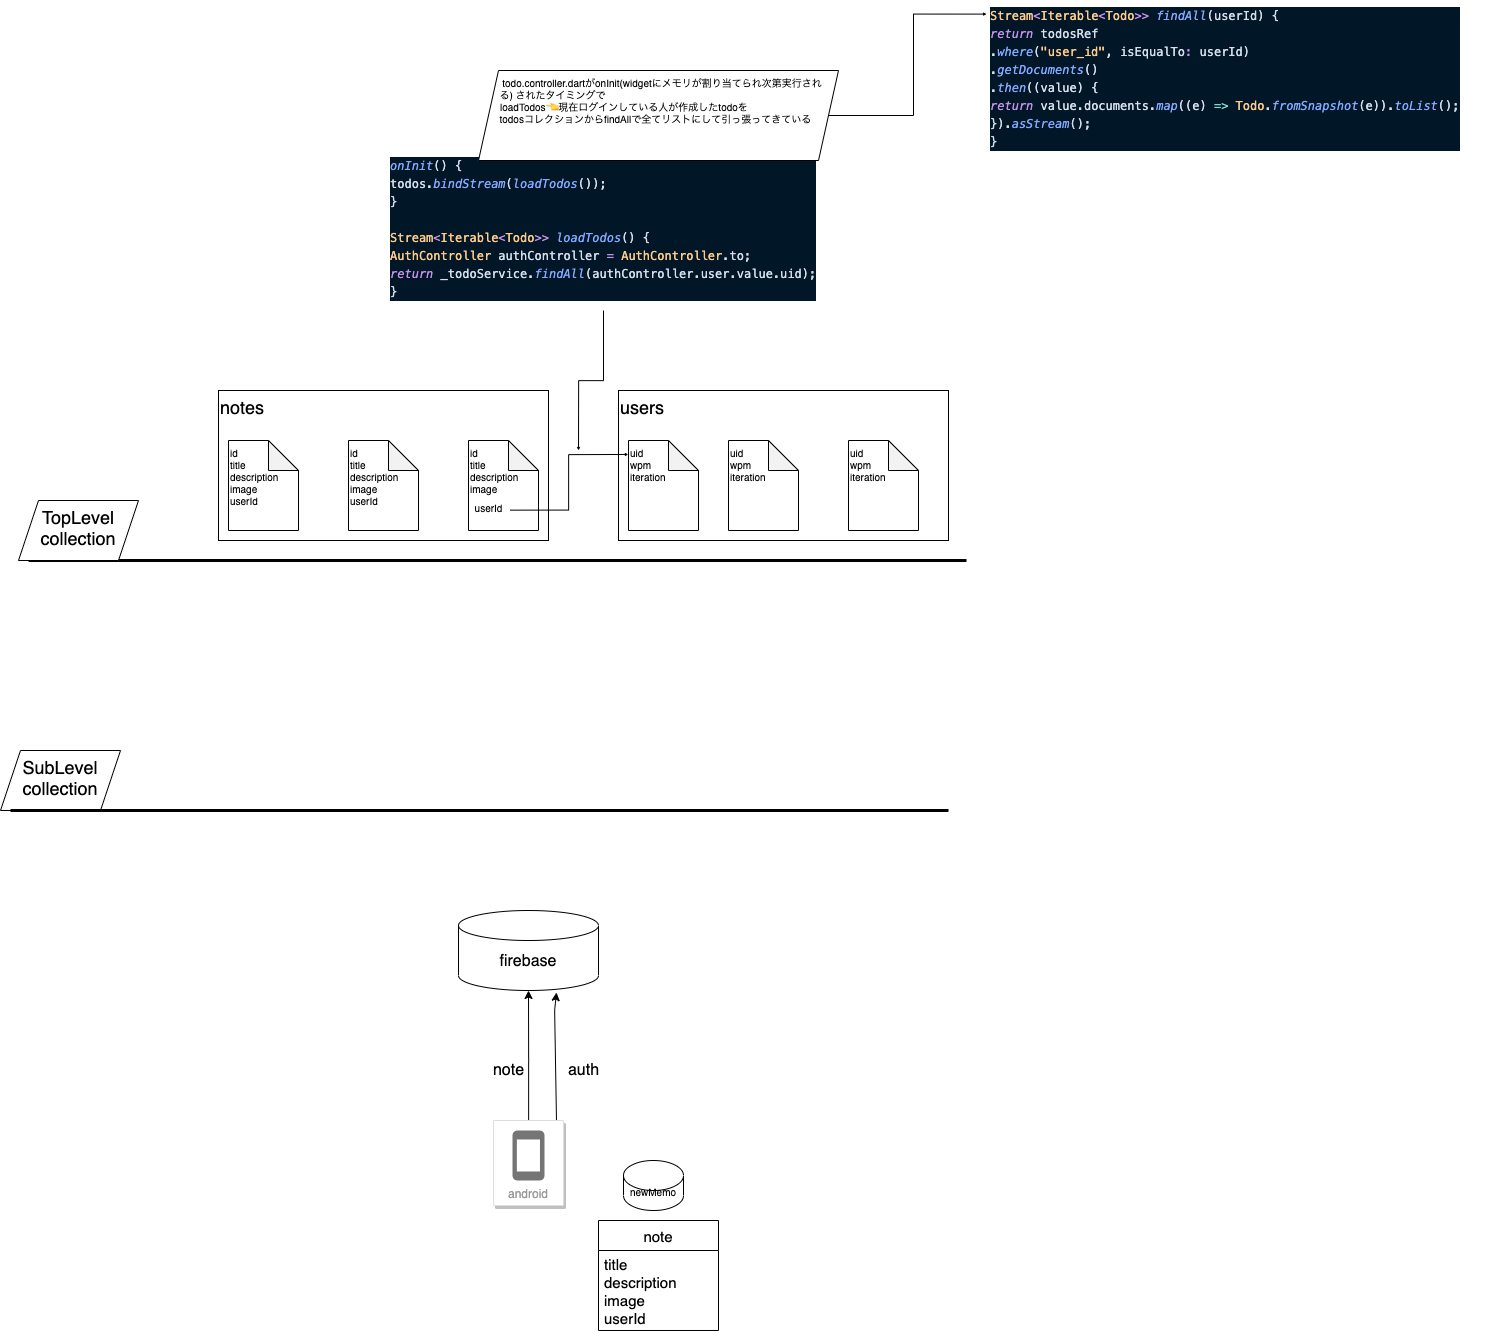

The diagram above was exported from draw.io. Its source (the exported page's mxGraphModel, read from the mxfile embedded in the PNG):
<mxGraphModel dx="2575" dy="2607" grid="1" gridSize="10" guides="1" tooltips="1" connect="1" arrows="1" fold="1" page="1" pageScale="1" pageWidth="1169" pageHeight="827" background="none" math="0" shadow="0">
  <root>
    <mxCell id="0" />
    <mxCell id="1" parent="0" />
    <mxCell id="emYY0f3SrbCUrByF5sMa-20" value="&lt;font style=&quot;font-size: 18px&quot;&gt;notes&lt;/font&gt;" style="rounded=0;whiteSpace=wrap;html=1;fontSize=7;align=left;verticalAlign=top;" vertex="1" parent="1">
      <mxGeometry x="150" y="80" width="330" height="150" as="geometry" />
    </mxCell>
    <mxCell id="RN1qTLV25iDq-wKUamNw-29" style="edgeStyle=orthogonalEdgeStyle;rounded=0;orthogonalLoop=1;jettySize=auto;html=1;entryX=0.5;entryY=1;entryDx=0;entryDy=0;entryPerimeter=0;fontSize=15;" parent="1" source="6" target="RN1qTLV25iDq-wKUamNw-26" edge="1">
      <mxGeometry relative="1" as="geometry">
        <Array as="points">
          <mxPoint x="460" y="750" />
          <mxPoint x="460" y="750" />
        </Array>
      </mxGeometry>
    </mxCell>
    <mxCell id="emYY0f3SrbCUrByF5sMa-17" style="edgeStyle=orthogonalEdgeStyle;rounded=0;orthogonalLoop=1;jettySize=auto;html=1;entryX=0.7;entryY=1.025;entryDx=0;entryDy=0;entryPerimeter=0;fontSize=16;exitX=0.9;exitY=0.012;exitDx=0;exitDy=0;exitPerimeter=0;" edge="1" parent="1" source="6" target="RN1qTLV25iDq-wKUamNw-26">
      <mxGeometry relative="1" as="geometry">
        <Array as="points">
          <mxPoint x="486" y="811" />
          <mxPoint x="486" y="700" />
          <mxPoint x="488" y="700" />
        </Array>
      </mxGeometry>
    </mxCell>
    <mxCell id="6" value="android" style="strokeColor=#dddddd;fillColor=#ffffff;shadow=1;strokeWidth=1;rounded=1;absoluteArcSize=1;arcSize=2;labelPosition=center;verticalLabelPosition=middle;align=center;verticalAlign=bottom;spacingLeft=0;fontColor=#999999;fontSize=12;whiteSpace=wrap;spacingBottom=2;html=1;" parent="1" vertex="1">
      <mxGeometry x="425" y="810" width="70" height="85" as="geometry" />
    </mxCell>
    <mxCell id="7" value="" style="dashed=0;html=1;fillColor=#757575;strokeColor=none;shape=mxgraph.gcp2.phone;part=1;" parent="6" vertex="1">
      <mxGeometry x="0.5" width="32" height="50" relative="1" as="geometry">
        <mxPoint x="-16" y="10" as="offset" />
      </mxGeometry>
    </mxCell>
    <mxCell id="RN1qTLV25iDq-wKUamNw-26" value="firebase" style="shape=cylinder3;whiteSpace=wrap;html=1;boundedLbl=1;backgroundOutline=1;size=15;fontSize=16;align=center;" parent="1" vertex="1">
      <mxGeometry x="390" y="600" width="140" height="80" as="geometry" />
    </mxCell>
    <mxCell id="RN1qTLV25iDq-wKUamNw-28" value="&lt;font size=&quot;1&quot;&gt;newMemo&lt;/font&gt;" style="shape=cylinder3;whiteSpace=wrap;html=1;boundedLbl=1;backgroundOutline=1;size=15;fontSize=16;align=center;" parent="1" vertex="1">
      <mxGeometry x="555" y="850" width="60" height="50" as="geometry" />
    </mxCell>
    <mxCell id="RN1qTLV25iDq-wKUamNw-47" value="note" style="swimlane;fontStyle=0;childLayout=stackLayout;horizontal=1;startSize=30;horizontalStack=0;resizeParent=1;resizeParentMax=0;resizeLast=0;collapsible=1;marginBottom=0;fontSize=15;align=center;" parent="1" vertex="1">
      <mxGeometry x="530" y="910" width="120" height="110" as="geometry" />
    </mxCell>
    <mxCell id="RN1qTLV25iDq-wKUamNw-48" value="title&#10;description&#10;image&#10;userId" style="text;strokeColor=none;fillColor=none;align=left;verticalAlign=middle;spacingLeft=4;spacingRight=4;overflow=hidden;points=[[0,0.5],[1,0.5]];portConstraint=eastwest;rotatable=0;fontSize=15;" parent="RN1qTLV25iDq-wKUamNw-47" vertex="1">
      <mxGeometry y="30" width="120" height="80" as="geometry" />
    </mxCell>
    <mxCell id="emYY0f3SrbCUrByF5sMa-16" value="note" style="text;html=1;resizable=0;autosize=1;align=center;verticalAlign=middle;points=[];fillColor=none;strokeColor=none;rounded=0;fontSize=16;" vertex="1" parent="1">
      <mxGeometry x="415" y="750" width="50" height="20" as="geometry" />
    </mxCell>
    <mxCell id="emYY0f3SrbCUrByF5sMa-18" value="auth" style="text;html=1;resizable=0;autosize=1;align=center;verticalAlign=middle;points=[];fillColor=none;strokeColor=none;rounded=0;fontSize=16;" vertex="1" parent="1">
      <mxGeometry x="490" y="750" width="50" height="20" as="geometry" />
    </mxCell>
    <mxCell id="emYY0f3SrbCUrByF5sMa-19" value="id&lt;br&gt;title&lt;br&gt;description&lt;br&gt;image&lt;br&gt;userId" style="shape=note;whiteSpace=wrap;html=1;backgroundOutline=1;darkOpacity=0.05;fontSize=7;align=left;verticalAlign=top;" vertex="1" parent="1">
      <mxGeometry x="160" y="130" width="70" height="90" as="geometry" />
    </mxCell>
    <mxCell id="emYY0f3SrbCUrByF5sMa-27" value="&lt;font style=&quot;font-size: 18px&quot;&gt;users&lt;/font&gt;" style="rounded=0;whiteSpace=wrap;html=1;fontSize=7;align=left;verticalAlign=top;" vertex="1" parent="1">
      <mxGeometry x="550" y="80" width="330" height="150" as="geometry" />
    </mxCell>
    <mxCell id="emYY0f3SrbCUrByF5sMa-28" value="uid&lt;br&gt;wpm&lt;br&gt;iteration" style="shape=note;whiteSpace=wrap;html=1;backgroundOutline=1;darkOpacity=0.05;fontSize=7;align=left;verticalAlign=top;" vertex="1" parent="1">
      <mxGeometry x="560" y="130" width="70" height="90" as="geometry" />
    </mxCell>
    <mxCell id="emYY0f3SrbCUrByF5sMa-31" value="uid&lt;br&gt;wpm&lt;br&gt;iteration" style="shape=note;whiteSpace=wrap;html=1;backgroundOutline=1;darkOpacity=0.05;fontSize=7;align=left;verticalAlign=top;" vertex="1" parent="1">
      <mxGeometry x="660" y="130" width="70" height="90" as="geometry" />
    </mxCell>
    <mxCell id="emYY0f3SrbCUrByF5sMa-32" value="uid&lt;br&gt;wpm&lt;br&gt;iteration" style="shape=note;whiteSpace=wrap;html=1;backgroundOutline=1;darkOpacity=0.05;fontSize=7;align=left;verticalAlign=top;" vertex="1" parent="1">
      <mxGeometry x="780" y="130" width="70" height="90" as="geometry" />
    </mxCell>
    <mxCell id="emYY0f3SrbCUrByF5sMa-33" value="id&lt;br&gt;title&lt;br&gt;description&lt;br&gt;image&lt;br&gt;userId" style="shape=note;whiteSpace=wrap;html=1;backgroundOutline=1;darkOpacity=0.05;fontSize=7;align=left;verticalAlign=top;" vertex="1" parent="1">
      <mxGeometry x="280" y="130" width="70" height="90" as="geometry" />
    </mxCell>
    <mxCell id="emYY0f3SrbCUrByF5sMa-34" value="id&lt;br&gt;title&lt;br&gt;description&lt;br&gt;image&lt;br&gt;" style="shape=note;whiteSpace=wrap;html=1;backgroundOutline=1;darkOpacity=0.05;fontSize=7;align=left;verticalAlign=top;" vertex="1" parent="1">
      <mxGeometry x="400" y="130" width="70" height="90" as="geometry" />
    </mxCell>
    <mxCell id="emYY0f3SrbCUrByF5sMa-37" value="" style="endArrow=none;html=1;rounded=0;fontSize=18;spacing=3;strokeWidth=3;" edge="1" parent="1">
      <mxGeometry width="50" height="50" relative="1" as="geometry">
        <mxPoint x="-40" y="250" as="sourcePoint" />
        <mxPoint x="898" y="250" as="targetPoint" />
      </mxGeometry>
    </mxCell>
    <mxCell id="emYY0f3SrbCUrByF5sMa-38" value="TopLevel&lt;br&gt;collection" style="shape=parallelogram;perimeter=parallelogramPerimeter;whiteSpace=wrap;html=1;fixedSize=1;fontSize=18;align=center;verticalAlign=top;" vertex="1" parent="1">
      <mxGeometry x="-50" y="190" width="120" height="60" as="geometry" />
    </mxCell>
    <mxCell id="emYY0f3SrbCUrByF5sMa-39" value="SubLevel&lt;br&gt;collection" style="shape=parallelogram;perimeter=parallelogramPerimeter;whiteSpace=wrap;html=1;fixedSize=1;fontSize=18;align=center;verticalAlign=top;" vertex="1" parent="1">
      <mxGeometry x="-68" y="440" width="120" height="60" as="geometry" />
    </mxCell>
    <mxCell id="emYY0f3SrbCUrByF5sMa-40" value="" style="endArrow=none;html=1;rounded=0;fontSize=18;spacing=3;strokeWidth=3;" edge="1" parent="1">
      <mxGeometry width="50" height="50" relative="1" as="geometry">
        <mxPoint x="-58" y="500" as="sourcePoint" />
        <mxPoint x="880.0000000000005" y="500" as="targetPoint" />
      </mxGeometry>
    </mxCell>
    <mxCell id="emYY0f3SrbCUrByF5sMa-43" style="edgeStyle=orthogonalEdgeStyle;rounded=0;orthogonalLoop=1;jettySize=auto;html=1;entryX=-0.002;entryY=0.155;entryDx=0;entryDy=0;entryPerimeter=0;fontSize=9;startSize=1;endSize=1;strokeWidth=1;exitX=1.041;exitY=0.655;exitDx=0;exitDy=0;exitPerimeter=0;" edge="1" parent="1" source="emYY0f3SrbCUrByF5sMa-42" target="emYY0f3SrbCUrByF5sMa-28">
      <mxGeometry relative="1" as="geometry" />
    </mxCell>
    <mxCell id="emYY0f3SrbCUrByF5sMa-42" value="&lt;font style=&quot;font-size: 9px&quot;&gt;userId&lt;/font&gt;" style="text;html=1;resizable=0;autosize=1;align=center;verticalAlign=middle;points=[];fillColor=none;strokeColor=none;rounded=0;fontSize=18;" vertex="1" parent="1">
      <mxGeometry x="400" y="180" width="40" height="30" as="geometry" />
    </mxCell>
    <mxCell id="emYY0f3SrbCUrByF5sMa-46" style="edgeStyle=orthogonalEdgeStyle;rounded=0;orthogonalLoop=1;jettySize=auto;html=1;fontSize=9;startSize=1;endSize=1;strokeWidth=1;" edge="1" parent="1" source="emYY0f3SrbCUrByF5sMa-45">
      <mxGeometry relative="1" as="geometry">
        <mxPoint x="510" y="140" as="targetPoint" />
      </mxGeometry>
    </mxCell>
    <mxCell id="emYY0f3SrbCUrByF5sMa-45" value="&lt;meta charset=&quot;utf-8&quot;&gt;&lt;div style=&quot;color: rgb(214, 222, 235); background-color: rgb(1, 22, 39); font-family: menlo, monaco, &amp;quot;courier new&amp;quot;, monospace; font-weight: normal; font-size: 12px; line-height: 18px;&quot;&gt;&lt;div&gt;&lt;span style=&quot;color: #82aaff ; font-style: italic&quot;&gt;onInit&lt;/span&gt;&lt;span style=&quot;color: #d6deeb&quot;&gt;() {&lt;/span&gt;&lt;/div&gt;&lt;div&gt;&lt;span style=&quot;color: #d6deeb&quot;&gt;    todos.&lt;/span&gt;&lt;span style=&quot;color: #82aaff ; font-style: italic&quot;&gt;bindStream&lt;/span&gt;&lt;span style=&quot;color: #d6deeb&quot;&gt;(&lt;/span&gt;&lt;span style=&quot;color: #82aaff ; font-style: italic&quot;&gt;loadTodos&lt;/span&gt;&lt;span style=&quot;color: #d6deeb&quot;&gt;());&lt;/span&gt;&lt;/div&gt;&lt;div&gt;&lt;span style=&quot;color: #d6deeb&quot;&gt;  }&lt;/span&gt;&lt;/div&gt;&lt;br&gt;&lt;div&gt;&lt;span style=&quot;color: #d6deeb&quot;&gt;  &lt;/span&gt;&lt;span style=&quot;color: #ffcb8b&quot;&gt;Stream&lt;/span&gt;&lt;span style=&quot;color: #c792ea&quot;&gt;&amp;lt;&lt;/span&gt;&lt;span style=&quot;color: #ffcb8b&quot;&gt;Iterable&lt;/span&gt;&lt;span style=&quot;color: #c792ea&quot;&gt;&amp;lt;&lt;/span&gt;&lt;span style=&quot;color: #ffcb8b&quot;&gt;Todo&lt;/span&gt;&lt;span style=&quot;color: #c792ea&quot;&gt;&amp;gt;&amp;gt;&lt;/span&gt;&lt;span style=&quot;color: #d6deeb&quot;&gt; &lt;/span&gt;&lt;span style=&quot;color: #82aaff ; font-style: italic&quot;&gt;loadTodos&lt;/span&gt;&lt;span style=&quot;color: #d6deeb&quot;&gt;() {&lt;/span&gt;&lt;/div&gt;&lt;div&gt;&lt;span style=&quot;color: #d6deeb&quot;&gt;    &lt;/span&gt;&lt;span style=&quot;color: #ffcb8b&quot;&gt;AuthController&lt;/span&gt;&lt;span style=&quot;color: #d6deeb&quot;&gt; authController &lt;/span&gt;&lt;span style=&quot;color: #c792ea&quot;&gt;=&lt;/span&gt;&lt;span style=&quot;color: #d6deeb&quot;&gt; &lt;/span&gt;&lt;span style=&quot;color: #ffcb8b&quot;&gt;AuthController&lt;/span&gt;&lt;span style=&quot;color: #d6deeb&quot;&gt;.to;&lt;/span&gt;&lt;/div&gt;&lt;div&gt;&lt;span style=&quot;color: #d6deeb&quot;&gt;    &lt;/span&gt;&lt;span style=&quot;color: #c792ea ; font-style: italic&quot;&gt;return&lt;/span&gt;&lt;span style=&quot;color: #d6deeb&quot;&gt; _todoService.&lt;/span&gt;&lt;span style=&quot;color: #82aaff ; font-style: italic&quot;&gt;findAll&lt;/span&gt;&lt;span style=&quot;color: #d6deeb&quot;&gt;(authController.user.value.uid);&lt;/span&gt;&lt;/div&gt;&lt;div&gt;&lt;span style=&quot;color: #d6deeb&quot;&gt;  }&lt;/span&gt;&lt;/div&gt;&lt;/div&gt;" style="text;whiteSpace=wrap;html=1;fontSize=9;" vertex="1" parent="1">
      <mxGeometry x="320" y="-160" width="430" height="160" as="geometry" />
    </mxCell>
    <mxCell id="emYY0f3SrbCUrByF5sMa-49" style="edgeStyle=orthogonalEdgeStyle;rounded=0;orthogonalLoop=1;jettySize=auto;html=1;fontSize=9;startSize=1;endSize=1;strokeWidth=1;entryX=-0.004;entryY=0.085;entryDx=0;entryDy=0;entryPerimeter=0;" edge="1" parent="1" source="emYY0f3SrbCUrByF5sMa-47" target="emYY0f3SrbCUrByF5sMa-48">
      <mxGeometry relative="1" as="geometry">
        <mxPoint x="809.9999999999995" y="-260" as="targetPoint" />
      </mxGeometry>
    </mxCell>
    <mxCell id="emYY0f3SrbCUrByF5sMa-47" value="&amp;nbsp; &amp;nbsp; &amp;nbsp; &amp;nbsp; todo.controller.dartがonInit(widgetにメモリが割り当てられ次第実行され&amp;nbsp; &amp;nbsp; &amp;nbsp; &amp;nbsp; &amp;nbsp; &amp;nbsp; &amp;nbsp;る) されたタイミングで&lt;br&gt;　　loadTodos👈 現在ログインしている人が作成したtodoを&lt;br&gt;&amp;nbsp; &amp;nbsp; &amp;nbsp; &amp;nbsp;todosコレクションからfindAllで全てリストにして引っ張ってきている" style="shape=parallelogram;perimeter=parallelogramPerimeter;whiteSpace=wrap;html=1;fixedSize=1;fontSize=9;align=left;verticalAlign=top;" vertex="1" parent="1">
      <mxGeometry x="410" y="-240" width="360" height="90" as="geometry" />
    </mxCell>
    <mxCell id="emYY0f3SrbCUrByF5sMa-48" value="&lt;meta charset=&quot;utf-8&quot;&gt;&lt;div style=&quot;color: rgb(214, 222, 235); background-color: rgb(1, 22, 39); font-family: menlo, monaco, &amp;quot;courier new&amp;quot;, monospace; font-weight: normal; font-size: 12px; line-height: 18px;&quot;&gt;&lt;div&gt;&lt;span style=&quot;color: #ffcb8b&quot;&gt;Stream&lt;/span&gt;&lt;span style=&quot;color: #c792ea&quot;&gt;&amp;lt;&lt;/span&gt;&lt;span style=&quot;color: #ffcb8b&quot;&gt;Iterable&lt;/span&gt;&lt;span style=&quot;color: #c792ea&quot;&gt;&amp;lt;&lt;/span&gt;&lt;span style=&quot;color: #ffcb8b&quot;&gt;Todo&lt;/span&gt;&lt;span style=&quot;color: #c792ea&quot;&gt;&amp;gt;&amp;gt;&lt;/span&gt;&lt;span style=&quot;color: #d6deeb&quot;&gt; &lt;/span&gt;&lt;span style=&quot;color: #82aaff ; font-style: italic&quot;&gt;findAll&lt;/span&gt;&lt;span style=&quot;color: #d6deeb&quot;&gt;(userId) {&lt;/span&gt;&lt;/div&gt;&lt;div&gt;&lt;span style=&quot;color: #d6deeb&quot;&gt;    &lt;/span&gt;&lt;span style=&quot;color: #c792ea ; font-style: italic&quot;&gt;return&lt;/span&gt;&lt;span style=&quot;color: #d6deeb&quot;&gt; todosRef&lt;/span&gt;&lt;/div&gt;&lt;div&gt;&lt;span style=&quot;color: #d6deeb&quot;&gt;        .&lt;/span&gt;&lt;span style=&quot;color: #82aaff ; font-style: italic&quot;&gt;where&lt;/span&gt;&lt;span style=&quot;color: #d6deeb&quot;&gt;(&lt;/span&gt;&lt;span style=&quot;color: #ffcb8b&quot;&gt;&quot;user_id&quot;&lt;/span&gt;&lt;span style=&quot;color: #d6deeb&quot;&gt;, isEqualTo&lt;/span&gt;&lt;span style=&quot;color: #c792ea&quot;&gt;:&lt;/span&gt;&lt;span style=&quot;color: #d6deeb&quot;&gt; userId)&lt;/span&gt;&lt;/div&gt;&lt;div&gt;&lt;span style=&quot;color: #d6deeb&quot;&gt;        .&lt;/span&gt;&lt;span style=&quot;color: #82aaff ; font-style: italic&quot;&gt;getDocuments&lt;/span&gt;&lt;span style=&quot;color: #d6deeb&quot;&gt;()&lt;/span&gt;&lt;/div&gt;&lt;div&gt;&lt;span style=&quot;color: #d6deeb&quot;&gt;        .&lt;/span&gt;&lt;span style=&quot;color: #82aaff ; font-style: italic&quot;&gt;then&lt;/span&gt;&lt;span style=&quot;color: #d6deeb&quot;&gt;((value) {&lt;/span&gt;&lt;/div&gt;&lt;div&gt;&lt;span style=&quot;color: #d6deeb&quot;&gt;      &lt;/span&gt;&lt;span style=&quot;color: #c792ea ; font-style: italic&quot;&gt;return&lt;/span&gt;&lt;span style=&quot;color: #d6deeb&quot;&gt; value.documents.&lt;/span&gt;&lt;span style=&quot;color: #82aaff ; font-style: italic&quot;&gt;map&lt;/span&gt;&lt;span style=&quot;color: #d6deeb&quot;&gt;((e) &lt;/span&gt;&lt;span style=&quot;color: #7fdbca&quot;&gt;=&amp;gt;&lt;/span&gt;&lt;span style=&quot;color: #d6deeb&quot;&gt; &lt;/span&gt;&lt;span style=&quot;color: #ffcb8b&quot;&gt;Todo&lt;/span&gt;&lt;span style=&quot;color: #d6deeb&quot;&gt;.&lt;/span&gt;&lt;span style=&quot;color: #82aaff ; font-style: italic&quot;&gt;fromSnapshot&lt;/span&gt;&lt;span style=&quot;color: #d6deeb&quot;&gt;(e)).&lt;/span&gt;&lt;span style=&quot;color: #82aaff ; font-style: italic&quot;&gt;toList&lt;/span&gt;&lt;span style=&quot;color: #d6deeb&quot;&gt;();&lt;/span&gt;&lt;/div&gt;&lt;div&gt;&lt;span style=&quot;color: #d6deeb&quot;&gt;    }).&lt;/span&gt;&lt;span style=&quot;color: #82aaff ; font-style: italic&quot;&gt;asStream&lt;/span&gt;&lt;span style=&quot;color: #d6deeb&quot;&gt;();&lt;/span&gt;&lt;/div&gt;&lt;div&gt;&lt;span style=&quot;color: #d6deeb&quot;&gt;  }&lt;/span&gt;&lt;/div&gt;&lt;/div&gt;" style="text;whiteSpace=wrap;html=1;fontSize=9;" vertex="1" parent="1">
      <mxGeometry x="920" y="-310" width="500" height="160" as="geometry" />
    </mxCell>
  </root>
</mxGraphModel>